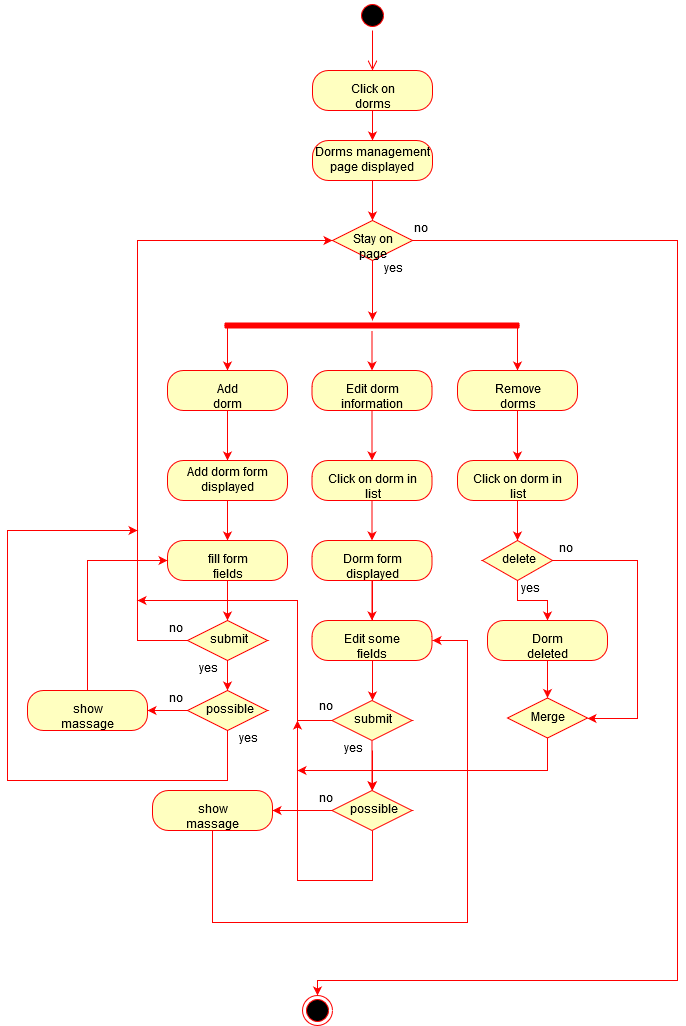

The diagram above was exported from draw.io. Its source (the exported page's mxGraphModel, read from the mxfile embedded in the PNG):
<mxGraphModel dx="1024" dy="561" grid="1" gridSize="10" guides="1" tooltips="1" connect="1" arrows="1" fold="1" page="1" pageScale="1" pageWidth="850" pageHeight="1100" math="0" shadow="0">
  <root>
    <mxCell id="0" />
    <mxCell id="1" parent="0" />
    <mxCell id="BCWJ3elWcVUUxJ3yPqG_-1" value="" style="ellipse;html=1;shape=startState;fillColor=#000000;strokeColor=#ff0000;" vertex="1" parent="1">
      <mxGeometry x="410" y="20" width="30" height="30" as="geometry" />
    </mxCell>
    <mxCell id="BCWJ3elWcVUUxJ3yPqG_-2" value="" style="edgeStyle=orthogonalEdgeStyle;html=1;verticalAlign=bottom;endArrow=open;endSize=8;strokeColor=#ff0000;" edge="1" source="BCWJ3elWcVUUxJ3yPqG_-1" parent="1" target="BCWJ3elWcVUUxJ3yPqG_-3">
      <mxGeometry relative="1" as="geometry">
        <mxPoint x="425" y="110" as="targetPoint" />
      </mxGeometry>
    </mxCell>
    <mxCell id="BCWJ3elWcVUUxJ3yPqG_-4" style="edgeStyle=orthogonalEdgeStyle;rounded=0;orthogonalLoop=1;jettySize=auto;html=1;strokeColor=none;" edge="1" parent="1" source="BCWJ3elWcVUUxJ3yPqG_-3">
      <mxGeometry relative="1" as="geometry">
        <mxPoint x="425" y="170" as="targetPoint" />
      </mxGeometry>
    </mxCell>
    <mxCell id="BCWJ3elWcVUUxJ3yPqG_-5" style="edgeStyle=orthogonalEdgeStyle;rounded=0;orthogonalLoop=1;jettySize=auto;html=1;strokeColor=#FF0000;" edge="1" parent="1" source="BCWJ3elWcVUUxJ3yPqG_-3" target="BCWJ3elWcVUUxJ3yPqG_-6">
      <mxGeometry relative="1" as="geometry">
        <mxPoint x="425" y="170" as="targetPoint" />
      </mxGeometry>
    </mxCell>
    <mxCell id="BCWJ3elWcVUUxJ3yPqG_-3" value="Click on dorms" style="rounded=1;whiteSpace=wrap;html=1;arcSize=40;fontColor=#000000;fillColor=#ffffc0;strokeColor=#ff0000;" vertex="1" parent="1">
      <mxGeometry x="365" y="90" width="120" height="40" as="geometry" />
    </mxCell>
    <mxCell id="BCWJ3elWcVUUxJ3yPqG_-7" style="edgeStyle=orthogonalEdgeStyle;rounded=0;orthogonalLoop=1;jettySize=auto;html=1;strokeColor=#FF0000;" edge="1" parent="1" source="BCWJ3elWcVUUxJ3yPqG_-6" target="BCWJ3elWcVUUxJ3yPqG_-24">
      <mxGeometry relative="1" as="geometry">
        <mxPoint x="425" y="240" as="targetPoint" />
      </mxGeometry>
    </mxCell>
    <mxCell id="BCWJ3elWcVUUxJ3yPqG_-6" value="Dorms management page displayed" style="rounded=1;whiteSpace=wrap;html=1;arcSize=40;fontColor=#000000;fillColor=#ffffc0;strokeColor=#ff0000;" vertex="1" parent="1">
      <mxGeometry x="365" y="160" width="120" height="40" as="geometry" />
    </mxCell>
    <mxCell id="BCWJ3elWcVUUxJ3yPqG_-14" style="edgeStyle=orthogonalEdgeStyle;rounded=0;orthogonalLoop=1;jettySize=auto;html=1;strokeColor=#FF0000;" edge="1" parent="1" source="BCWJ3elWcVUUxJ3yPqG_-11" target="BCWJ3elWcVUUxJ3yPqG_-19">
      <mxGeometry relative="1" as="geometry">
        <mxPoint x="424.5" y="410" as="targetPoint" />
      </mxGeometry>
    </mxCell>
    <mxCell id="BCWJ3elWcVUUxJ3yPqG_-16" style="edgeStyle=orthogonalEdgeStyle;rounded=0;orthogonalLoop=1;jettySize=auto;html=1;exitX=0;exitY=0.5;exitDx=0;exitDy=0;exitPerimeter=0;strokeColor=#FF0000;" edge="1" parent="1" source="BCWJ3elWcVUUxJ3yPqG_-11" target="BCWJ3elWcVUUxJ3yPqG_-18">
      <mxGeometry relative="1" as="geometry">
        <mxPoint x="280" y="410" as="targetPoint" />
        <Array as="points">
          <mxPoint x="280" y="345" />
        </Array>
      </mxGeometry>
    </mxCell>
    <mxCell id="BCWJ3elWcVUUxJ3yPqG_-17" style="edgeStyle=orthogonalEdgeStyle;rounded=0;orthogonalLoop=1;jettySize=auto;html=1;exitX=1;exitY=0.5;exitDx=0;exitDy=0;exitPerimeter=0;strokeColor=#FF0000;" edge="1" parent="1" source="BCWJ3elWcVUUxJ3yPqG_-11" target="BCWJ3elWcVUUxJ3yPqG_-20">
      <mxGeometry relative="1" as="geometry">
        <mxPoint x="570" y="410" as="targetPoint" />
        <Array as="points">
          <mxPoint x="570" y="345" />
        </Array>
      </mxGeometry>
    </mxCell>
    <mxCell id="BCWJ3elWcVUUxJ3yPqG_-11" value="" style="shape=line;html=1;strokeWidth=6;strokeColor=#ff0000;" vertex="1" parent="1">
      <mxGeometry x="277" y="340" width="295" height="10" as="geometry" />
    </mxCell>
    <mxCell id="BCWJ3elWcVUUxJ3yPqG_-21" style="edgeStyle=orthogonalEdgeStyle;rounded=0;orthogonalLoop=1;jettySize=auto;html=1;strokeColor=#FF0000;" edge="1" parent="1" source="BCWJ3elWcVUUxJ3yPqG_-18" target="BCWJ3elWcVUUxJ3yPqG_-29">
      <mxGeometry relative="1" as="geometry">
        <mxPoint x="280" y="500" as="targetPoint" />
      </mxGeometry>
    </mxCell>
    <mxCell id="BCWJ3elWcVUUxJ3yPqG_-18" value="Add dorm" style="rounded=1;whiteSpace=wrap;html=1;arcSize=40;fontColor=#000000;fillColor=#ffffc0;strokeColor=#ff0000;" vertex="1" parent="1">
      <mxGeometry x="220" y="390" width="120" height="40" as="geometry" />
    </mxCell>
    <mxCell id="BCWJ3elWcVUUxJ3yPqG_-22" style="edgeStyle=orthogonalEdgeStyle;rounded=0;orthogonalLoop=1;jettySize=auto;html=1;strokeColor=#FF0000;" edge="1" parent="1" source="BCWJ3elWcVUUxJ3yPqG_-19" target="BCWJ3elWcVUUxJ3yPqG_-49">
      <mxGeometry relative="1" as="geometry">
        <mxPoint x="424.5" y="500" as="targetPoint" />
      </mxGeometry>
    </mxCell>
    <mxCell id="BCWJ3elWcVUUxJ3yPqG_-19" value="Edit dorm information" style="rounded=1;whiteSpace=wrap;html=1;arcSize=40;fontColor=#000000;fillColor=#ffffc0;strokeColor=#ff0000;" vertex="1" parent="1">
      <mxGeometry x="364.5" y="390" width="120" height="40" as="geometry" />
    </mxCell>
    <mxCell id="BCWJ3elWcVUUxJ3yPqG_-77" style="edgeStyle=orthogonalEdgeStyle;rounded=0;orthogonalLoop=1;jettySize=auto;html=1;strokeColor=#FF0000;" edge="1" parent="1" source="BCWJ3elWcVUUxJ3yPqG_-20" target="BCWJ3elWcVUUxJ3yPqG_-78">
      <mxGeometry relative="1" as="geometry">
        <mxPoint x="570" y="500" as="targetPoint" />
      </mxGeometry>
    </mxCell>
    <mxCell id="BCWJ3elWcVUUxJ3yPqG_-20" value="Remove dorms" style="rounded=1;whiteSpace=wrap;html=1;arcSize=40;fontColor=#000000;fillColor=#ffffc0;strokeColor=#ff0000;" vertex="1" parent="1">
      <mxGeometry x="510" y="390" width="120" height="40" as="geometry" />
    </mxCell>
    <mxCell id="BCWJ3elWcVUUxJ3yPqG_-25" style="edgeStyle=orthogonalEdgeStyle;rounded=0;orthogonalLoop=1;jettySize=auto;html=1;strokeColor=#FF0000;" edge="1" parent="1" source="BCWJ3elWcVUUxJ3yPqG_-24">
      <mxGeometry relative="1" as="geometry">
        <mxPoint x="425" y="340" as="targetPoint" />
      </mxGeometry>
    </mxCell>
    <mxCell id="BCWJ3elWcVUUxJ3yPqG_-27" style="edgeStyle=orthogonalEdgeStyle;rounded=0;orthogonalLoop=1;jettySize=auto;html=1;strokeColor=#FF0000;" edge="1" parent="1" source="BCWJ3elWcVUUxJ3yPqG_-24" target="BCWJ3elWcVUUxJ3yPqG_-93">
      <mxGeometry relative="1" as="geometry">
        <mxPoint x="370" y="1030" as="targetPoint" />
        <Array as="points">
          <mxPoint x="730" y="260" />
          <mxPoint x="730" y="1000" />
        </Array>
      </mxGeometry>
    </mxCell>
    <mxCell id="BCWJ3elWcVUUxJ3yPqG_-24" value="Stay on page" style="rhombus;whiteSpace=wrap;html=1;fillColor=#ffffc0;strokeColor=#ff0000;" vertex="1" parent="1">
      <mxGeometry x="385" y="240" width="80" height="40" as="geometry" />
    </mxCell>
    <mxCell id="BCWJ3elWcVUUxJ3yPqG_-26" value="yes" style="text;html=1;resizable=0;points=[];autosize=1;align=left;verticalAlign=top;spacingTop=-4;" vertex="1" parent="1">
      <mxGeometry x="435" y="280" width="30" height="20" as="geometry" />
    </mxCell>
    <mxCell id="BCWJ3elWcVUUxJ3yPqG_-28" value="no" style="text;html=1;resizable=0;points=[];autosize=1;align=left;verticalAlign=top;spacingTop=-4;" vertex="1" parent="1">
      <mxGeometry x="465" y="240" width="30" height="20" as="geometry" />
    </mxCell>
    <mxCell id="BCWJ3elWcVUUxJ3yPqG_-30" style="edgeStyle=orthogonalEdgeStyle;rounded=0;orthogonalLoop=1;jettySize=auto;html=1;strokeColor=#FF0000;" edge="1" parent="1" source="BCWJ3elWcVUUxJ3yPqG_-29" target="BCWJ3elWcVUUxJ3yPqG_-31">
      <mxGeometry relative="1" as="geometry">
        <mxPoint x="280" y="580" as="targetPoint" />
      </mxGeometry>
    </mxCell>
    <mxCell id="BCWJ3elWcVUUxJ3yPqG_-29" value="Add dorm form displayed" style="rounded=1;whiteSpace=wrap;html=1;arcSize=40;fontColor=#000000;fillColor=#ffffc0;strokeColor=#ff0000;" vertex="1" parent="1">
      <mxGeometry x="220" y="480" width="120" height="40" as="geometry" />
    </mxCell>
    <mxCell id="BCWJ3elWcVUUxJ3yPqG_-32" style="edgeStyle=orthogonalEdgeStyle;rounded=0;orthogonalLoop=1;jettySize=auto;html=1;strokeColor=#FF0000;" edge="1" parent="1" source="BCWJ3elWcVUUxJ3yPqG_-31" target="BCWJ3elWcVUUxJ3yPqG_-33">
      <mxGeometry relative="1" as="geometry">
        <mxPoint x="280" y="660" as="targetPoint" />
      </mxGeometry>
    </mxCell>
    <mxCell id="BCWJ3elWcVUUxJ3yPqG_-31" value="fill form fields" style="rounded=1;whiteSpace=wrap;html=1;arcSize=40;fontColor=#000000;fillColor=#ffffc0;strokeColor=#ff0000;" vertex="1" parent="1">
      <mxGeometry x="220" y="560" width="120" height="40" as="geometry" />
    </mxCell>
    <mxCell id="BCWJ3elWcVUUxJ3yPqG_-34" style="edgeStyle=orthogonalEdgeStyle;rounded=0;orthogonalLoop=1;jettySize=auto;html=1;strokeColor=#FF0000;entryX=0;entryY=0.5;entryDx=0;entryDy=0;" edge="1" parent="1" source="BCWJ3elWcVUUxJ3yPqG_-33" target="BCWJ3elWcVUUxJ3yPqG_-24">
      <mxGeometry relative="1" as="geometry">
        <mxPoint x="190" y="250" as="targetPoint" />
        <Array as="points">
          <mxPoint x="190" y="660" />
          <mxPoint x="190" y="260" />
        </Array>
      </mxGeometry>
    </mxCell>
    <mxCell id="BCWJ3elWcVUUxJ3yPqG_-36" style="edgeStyle=orthogonalEdgeStyle;rounded=0;orthogonalLoop=1;jettySize=auto;html=1;strokeColor=#FF0000;" edge="1" parent="1" source="BCWJ3elWcVUUxJ3yPqG_-33" target="BCWJ3elWcVUUxJ3yPqG_-38">
      <mxGeometry relative="1" as="geometry">
        <mxPoint x="280" y="720" as="targetPoint" />
      </mxGeometry>
    </mxCell>
    <mxCell id="BCWJ3elWcVUUxJ3yPqG_-33" value="submit" style="rhombus;whiteSpace=wrap;html=1;fillColor=#ffffc0;strokeColor=#ff0000;" vertex="1" parent="1">
      <mxGeometry x="240" y="640" width="80" height="40" as="geometry" />
    </mxCell>
    <mxCell id="BCWJ3elWcVUUxJ3yPqG_-35" value="no" style="text;html=1;resizable=0;points=[];autosize=1;align=left;verticalAlign=top;spacingTop=-4;" vertex="1" parent="1">
      <mxGeometry x="220" y="640" width="30" height="20" as="geometry" />
    </mxCell>
    <mxCell id="BCWJ3elWcVUUxJ3yPqG_-37" value="yes" style="text;html=1;resizable=0;points=[];autosize=1;align=left;verticalAlign=top;spacingTop=-4;" vertex="1" parent="1">
      <mxGeometry x="250" y="680" width="30" height="20" as="geometry" />
    </mxCell>
    <mxCell id="BCWJ3elWcVUUxJ3yPqG_-39" style="edgeStyle=orthogonalEdgeStyle;rounded=0;orthogonalLoop=1;jettySize=auto;html=1;strokeColor=#FF0000;" edge="1" parent="1" source="BCWJ3elWcVUUxJ3yPqG_-38" target="BCWJ3elWcVUUxJ3yPqG_-40">
      <mxGeometry relative="1" as="geometry">
        <mxPoint x="180" y="730" as="targetPoint" />
      </mxGeometry>
    </mxCell>
    <mxCell id="BCWJ3elWcVUUxJ3yPqG_-47" style="edgeStyle=orthogonalEdgeStyle;rounded=0;orthogonalLoop=1;jettySize=auto;html=1;strokeColor=#FF0000;" edge="1" parent="1" source="BCWJ3elWcVUUxJ3yPqG_-38">
      <mxGeometry relative="1" as="geometry">
        <mxPoint x="190" y="550" as="targetPoint" />
        <Array as="points">
          <mxPoint x="280" y="800" />
          <mxPoint x="60" y="800" />
        </Array>
      </mxGeometry>
    </mxCell>
    <mxCell id="BCWJ3elWcVUUxJ3yPqG_-38" value="possible" style="rhombus;whiteSpace=wrap;html=1;fillColor=#ffffc0;strokeColor=#ff0000;" vertex="1" parent="1">
      <mxGeometry x="240" y="710" width="80" height="40" as="geometry" />
    </mxCell>
    <mxCell id="BCWJ3elWcVUUxJ3yPqG_-45" style="edgeStyle=orthogonalEdgeStyle;rounded=0;orthogonalLoop=1;jettySize=auto;html=1;strokeColor=#FF0000;entryX=0;entryY=0.5;entryDx=0;entryDy=0;" edge="1" parent="1" source="BCWJ3elWcVUUxJ3yPqG_-40" target="BCWJ3elWcVUUxJ3yPqG_-31">
      <mxGeometry relative="1" as="geometry">
        <mxPoint x="140" y="580" as="targetPoint" />
        <Array as="points">
          <mxPoint x="140" y="580" />
        </Array>
      </mxGeometry>
    </mxCell>
    <mxCell id="BCWJ3elWcVUUxJ3yPqG_-40" value="show massage" style="rounded=1;whiteSpace=wrap;html=1;arcSize=40;fontColor=#000000;fillColor=#ffffc0;strokeColor=#ff0000;" vertex="1" parent="1">
      <mxGeometry x="80" y="710" width="120" height="40" as="geometry" />
    </mxCell>
    <mxCell id="BCWJ3elWcVUUxJ3yPqG_-46" value="no" style="text;html=1;resizable=0;points=[];autosize=1;align=left;verticalAlign=top;spacingTop=-4;" vertex="1" parent="1">
      <mxGeometry x="220" y="710" width="30" height="20" as="geometry" />
    </mxCell>
    <mxCell id="BCWJ3elWcVUUxJ3yPqG_-48" value="yes" style="text;html=1;resizable=0;points=[];autosize=1;align=left;verticalAlign=top;spacingTop=-4;" vertex="1" parent="1">
      <mxGeometry x="290" y="750" width="30" height="20" as="geometry" />
    </mxCell>
    <mxCell id="BCWJ3elWcVUUxJ3yPqG_-52" value="" style="edgeStyle=orthogonalEdgeStyle;rounded=0;orthogonalLoop=1;jettySize=auto;html=1;strokeColor=#FF0000;" edge="1" parent="1" source="BCWJ3elWcVUUxJ3yPqG_-49" target="BCWJ3elWcVUUxJ3yPqG_-51">
      <mxGeometry relative="1" as="geometry" />
    </mxCell>
    <mxCell id="BCWJ3elWcVUUxJ3yPqG_-49" value="Click on dorm in list" style="rounded=1;whiteSpace=wrap;html=1;arcSize=40;fontColor=#000000;fillColor=#ffffc0;strokeColor=#ff0000;" vertex="1" parent="1">
      <mxGeometry x="364.5" y="480" width="120" height="40" as="geometry" />
    </mxCell>
    <mxCell id="BCWJ3elWcVUUxJ3yPqG_-53" style="edgeStyle=orthogonalEdgeStyle;rounded=0;orthogonalLoop=1;jettySize=auto;html=1;strokeColor=#FF0000;" edge="1" parent="1" source="BCWJ3elWcVUUxJ3yPqG_-51">
      <mxGeometry relative="1" as="geometry">
        <mxPoint x="425" y="670" as="targetPoint" />
      </mxGeometry>
    </mxCell>
    <mxCell id="BCWJ3elWcVUUxJ3yPqG_-55" value="" style="edgeStyle=orthogonalEdgeStyle;rounded=0;orthogonalLoop=1;jettySize=auto;html=1;strokeColor=#FF0000;" edge="1" parent="1" source="BCWJ3elWcVUUxJ3yPqG_-51" target="BCWJ3elWcVUUxJ3yPqG_-54">
      <mxGeometry relative="1" as="geometry" />
    </mxCell>
    <mxCell id="BCWJ3elWcVUUxJ3yPqG_-51" value="Dorm form displayed" style="rounded=1;whiteSpace=wrap;html=1;arcSize=40;fontColor=#000000;fillColor=#ffffc0;strokeColor=#ff0000;" vertex="1" parent="1">
      <mxGeometry x="364.5" y="560" width="120" height="40" as="geometry" />
    </mxCell>
    <mxCell id="BCWJ3elWcVUUxJ3yPqG_-67" style="edgeStyle=orthogonalEdgeStyle;rounded=0;orthogonalLoop=1;jettySize=auto;html=1;entryX=0.5;entryY=0;entryDx=0;entryDy=0;strokeColor=#FF0000;" edge="1" parent="1" source="BCWJ3elWcVUUxJ3yPqG_-54" target="BCWJ3elWcVUUxJ3yPqG_-59">
      <mxGeometry relative="1" as="geometry" />
    </mxCell>
    <mxCell id="BCWJ3elWcVUUxJ3yPqG_-54" value="Edit some fields" style="rounded=1;whiteSpace=wrap;html=1;arcSize=40;fontColor=#000000;fillColor=#ffffc0;strokeColor=#ff0000;" vertex="1" parent="1">
      <mxGeometry x="364.5" y="640" width="120" height="40" as="geometry" />
    </mxCell>
    <mxCell id="BCWJ3elWcVUUxJ3yPqG_-68" style="edgeStyle=orthogonalEdgeStyle;rounded=0;orthogonalLoop=1;jettySize=auto;html=1;entryX=0.5;entryY=0;entryDx=0;entryDy=0;strokeColor=#FF0000;" edge="1" parent="1" target="BCWJ3elWcVUUxJ3yPqG_-63">
      <mxGeometry relative="1" as="geometry">
        <mxPoint x="425" y="770" as="sourcePoint" />
      </mxGeometry>
    </mxCell>
    <mxCell id="BCWJ3elWcVUUxJ3yPqG_-69" value="" style="edgeStyle=orthogonalEdgeStyle;rounded=0;orthogonalLoop=1;jettySize=auto;html=1;strokeColor=#FF0000;" edge="1" parent="1" source="BCWJ3elWcVUUxJ3yPqG_-59" target="BCWJ3elWcVUUxJ3yPqG_-63">
      <mxGeometry relative="1" as="geometry" />
    </mxCell>
    <mxCell id="BCWJ3elWcVUUxJ3yPqG_-70" style="edgeStyle=orthogonalEdgeStyle;rounded=0;orthogonalLoop=1;jettySize=auto;html=1;exitX=0;exitY=0.5;exitDx=0;exitDy=0;strokeColor=#FF0000;" edge="1" parent="1" source="BCWJ3elWcVUUxJ3yPqG_-59">
      <mxGeometry relative="1" as="geometry">
        <mxPoint x="190" y="620" as="targetPoint" />
        <Array as="points">
          <mxPoint x="350" y="740" />
        </Array>
      </mxGeometry>
    </mxCell>
    <mxCell id="BCWJ3elWcVUUxJ3yPqG_-59" value="submit" style="rhombus;whiteSpace=wrap;html=1;fillColor=#ffffc0;strokeColor=#ff0000;" vertex="1" parent="1">
      <mxGeometry x="384.5" y="720" width="80" height="40" as="geometry" />
    </mxCell>
    <mxCell id="BCWJ3elWcVUUxJ3yPqG_-60" value="no" style="text;html=1;resizable=0;points=[];autosize=1;align=left;verticalAlign=top;spacingTop=-4;" vertex="1" parent="1">
      <mxGeometry x="370" y="717.5" width="30" height="20" as="geometry" />
    </mxCell>
    <mxCell id="BCWJ3elWcVUUxJ3yPqG_-61" value="yes" style="text;html=1;resizable=0;points=[];autosize=1;align=left;verticalAlign=top;spacingTop=-4;" vertex="1" parent="1">
      <mxGeometry x="395" y="760" width="30" height="20" as="geometry" />
    </mxCell>
    <mxCell id="BCWJ3elWcVUUxJ3yPqG_-62" style="edgeStyle=orthogonalEdgeStyle;rounded=0;orthogonalLoop=1;jettySize=auto;html=1;strokeColor=#FF0000;" edge="1" parent="1" source="BCWJ3elWcVUUxJ3yPqG_-63" target="BCWJ3elWcVUUxJ3yPqG_-65">
      <mxGeometry relative="1" as="geometry">
        <mxPoint x="330" y="830" as="targetPoint" />
      </mxGeometry>
    </mxCell>
    <mxCell id="BCWJ3elWcVUUxJ3yPqG_-72" style="edgeStyle=orthogonalEdgeStyle;rounded=0;orthogonalLoop=1;jettySize=auto;html=1;strokeColor=#FF0000;exitX=0.5;exitY=1;exitDx=0;exitDy=0;" edge="1" parent="1" source="BCWJ3elWcVUUxJ3yPqG_-63">
      <mxGeometry relative="1" as="geometry">
        <mxPoint x="350" y="740" as="targetPoint" />
        <mxPoint x="425" y="870" as="sourcePoint" />
        <Array as="points">
          <mxPoint x="425" y="900" />
          <mxPoint x="350" y="900" />
        </Array>
      </mxGeometry>
    </mxCell>
    <mxCell id="BCWJ3elWcVUUxJ3yPqG_-63" value="possible" style="rhombus;whiteSpace=wrap;html=1;fillColor=#ffffc0;strokeColor=#ff0000;" vertex="1" parent="1">
      <mxGeometry x="384.5" y="810" width="80" height="40" as="geometry" />
    </mxCell>
    <mxCell id="BCWJ3elWcVUUxJ3yPqG_-74" style="edgeStyle=orthogonalEdgeStyle;rounded=0;orthogonalLoop=1;jettySize=auto;html=1;strokeColor=#FF0000;entryX=1;entryY=0.5;entryDx=0;entryDy=0;" edge="1" parent="1" source="BCWJ3elWcVUUxJ3yPqG_-65" target="BCWJ3elWcVUUxJ3yPqG_-54">
      <mxGeometry relative="1" as="geometry">
        <mxPoint x="520" y="660" as="targetPoint" />
        <Array as="points">
          <mxPoint x="265" y="942" />
          <mxPoint x="520" y="942" />
          <mxPoint x="520" y="660" />
        </Array>
      </mxGeometry>
    </mxCell>
    <mxCell id="BCWJ3elWcVUUxJ3yPqG_-65" value="show massage" style="rounded=1;whiteSpace=wrap;html=1;arcSize=40;fontColor=#000000;fillColor=#ffffc0;strokeColor=#ff0000;" vertex="1" parent="1">
      <mxGeometry x="205" y="810" width="120" height="40" as="geometry" />
    </mxCell>
    <mxCell id="BCWJ3elWcVUUxJ3yPqG_-66" value="no" style="text;html=1;resizable=0;points=[];autosize=1;align=left;verticalAlign=top;spacingTop=-4;" vertex="1" parent="1">
      <mxGeometry x="370" y="810" width="30" height="20" as="geometry" />
    </mxCell>
    <mxCell id="BCWJ3elWcVUUxJ3yPqG_-79" style="edgeStyle=orthogonalEdgeStyle;rounded=0;orthogonalLoop=1;jettySize=auto;html=1;strokeColor=#FF0000;" edge="1" parent="1" source="BCWJ3elWcVUUxJ3yPqG_-78" target="BCWJ3elWcVUUxJ3yPqG_-81">
      <mxGeometry relative="1" as="geometry">
        <mxPoint x="570" y="580" as="targetPoint" />
      </mxGeometry>
    </mxCell>
    <mxCell id="BCWJ3elWcVUUxJ3yPqG_-78" value="Click on dorm in list" style="rounded=1;whiteSpace=wrap;html=1;arcSize=40;fontColor=#000000;fillColor=#ffffc0;strokeColor=#ff0000;" vertex="1" parent="1">
      <mxGeometry x="510" y="480" width="120" height="40" as="geometry" />
    </mxCell>
    <mxCell id="BCWJ3elWcVUUxJ3yPqG_-84" style="edgeStyle=orthogonalEdgeStyle;rounded=0;orthogonalLoop=1;jettySize=auto;html=1;strokeColor=#FF0000;" edge="1" parent="1" source="BCWJ3elWcVUUxJ3yPqG_-81" target="BCWJ3elWcVUUxJ3yPqG_-86">
      <mxGeometry relative="1" as="geometry">
        <mxPoint x="570" y="650" as="targetPoint" />
      </mxGeometry>
    </mxCell>
    <mxCell id="BCWJ3elWcVUUxJ3yPqG_-88" style="edgeStyle=orthogonalEdgeStyle;rounded=0;orthogonalLoop=1;jettySize=auto;html=1;exitX=1;exitY=0.5;exitDx=0;exitDy=0;strokeColor=#FF0000;entryX=1;entryY=0.5;entryDx=0;entryDy=0;" edge="1" parent="1" source="BCWJ3elWcVUUxJ3yPqG_-81" target="BCWJ3elWcVUUxJ3yPqG_-91">
      <mxGeometry relative="1" as="geometry">
        <mxPoint x="690" y="740" as="targetPoint" />
        <Array as="points">
          <mxPoint x="690" y="580" />
          <mxPoint x="690" y="738" />
        </Array>
      </mxGeometry>
    </mxCell>
    <mxCell id="BCWJ3elWcVUUxJ3yPqG_-81" value="delete" style="rhombus;whiteSpace=wrap;html=1;fillColor=#ffffc0;strokeColor=#ff0000;" vertex="1" parent="1">
      <mxGeometry x="535" y="560" width="70" height="40" as="geometry" />
    </mxCell>
    <mxCell id="BCWJ3elWcVUUxJ3yPqG_-83" value="no" style="text;html=1;resizable=0;points=[];autosize=1;align=left;verticalAlign=top;spacingTop=-4;" vertex="1" parent="1">
      <mxGeometry x="610" y="560" width="30" height="20" as="geometry" />
    </mxCell>
    <mxCell id="BCWJ3elWcVUUxJ3yPqG_-85" value="yes" style="text;html=1;resizable=0;points=[];autosize=1;align=left;verticalAlign=top;spacingTop=-4;" vertex="1" parent="1">
      <mxGeometry x="572" y="600" width="30" height="20" as="geometry" />
    </mxCell>
    <mxCell id="BCWJ3elWcVUUxJ3yPqG_-90" style="edgeStyle=orthogonalEdgeStyle;rounded=0;orthogonalLoop=1;jettySize=auto;html=1;strokeColor=#FF0000;" edge="1" parent="1" source="BCWJ3elWcVUUxJ3yPqG_-86" target="BCWJ3elWcVUUxJ3yPqG_-91">
      <mxGeometry relative="1" as="geometry">
        <mxPoint x="600" y="730" as="targetPoint" />
      </mxGeometry>
    </mxCell>
    <mxCell id="BCWJ3elWcVUUxJ3yPqG_-86" value="Dorm deleted" style="rounded=1;whiteSpace=wrap;html=1;arcSize=40;fontColor=#000000;fillColor=#ffffc0;strokeColor=#ff0000;" vertex="1" parent="1">
      <mxGeometry x="540" y="640" width="120" height="40" as="geometry" />
    </mxCell>
    <mxCell id="BCWJ3elWcVUUxJ3yPqG_-92" style="edgeStyle=orthogonalEdgeStyle;rounded=0;orthogonalLoop=1;jettySize=auto;html=1;strokeColor=#FF0000;" edge="1" parent="1" source="BCWJ3elWcVUUxJ3yPqG_-91">
      <mxGeometry relative="1" as="geometry">
        <mxPoint x="350" y="790" as="targetPoint" />
        <Array as="points">
          <mxPoint x="600" y="790" />
          <mxPoint x="600" y="790" />
        </Array>
      </mxGeometry>
    </mxCell>
    <mxCell id="BCWJ3elWcVUUxJ3yPqG_-91" value="Merge" style="rhombus;whiteSpace=wrap;html=1;fillColor=#ffffc0;strokeColor=#ff0000;" vertex="1" parent="1">
      <mxGeometry x="560" y="717.5" width="80" height="40" as="geometry" />
    </mxCell>
    <mxCell id="BCWJ3elWcVUUxJ3yPqG_-93" value="" style="ellipse;html=1;shape=endState;fillColor=#000000;strokeColor=#ff0000;" vertex="1" parent="1">
      <mxGeometry x="355" y="1015" width="30" height="30" as="geometry" />
    </mxCell>
  </root>
</mxGraphModel>